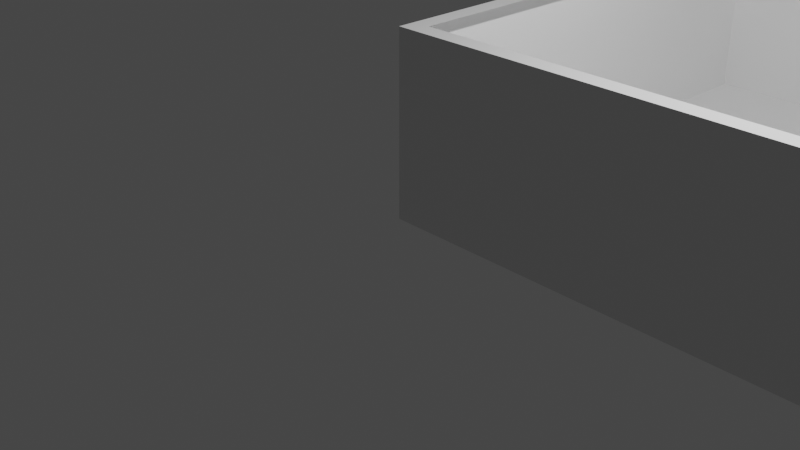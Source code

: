 # Source: house.blend  (saved by Blender 2.83.19; exported with 4.5.12 LTS)
import bpy
from mathutils import Matrix  # noqa: F401  (used for matrix-valued properties, if any)

bpy.ops.wm.read_factory_settings(use_empty=True)
scene = bpy.context.scene
scene.name = 'Scene'

# ---- collections
col_collection = bpy.data.collections.new('Collection'); scene.collection.children.link(col_collection)

# ---- materials (node trees are filled in below, after node groups)
mat_material = bpy.data.materials.new('Material')
mat_material.alpha_threshold = 0.0
mat_material.use_transparent_shadow = False
mat_material.line_color = (0.0, 0.0, 0.0, 1.0)

# ---- material node trees
mat_material.use_nodes = True; mat_material.node_tree.nodes.clear()
_N = mat_material.node_tree.nodes; _L = mat_material.node_tree.links
n0 = _N.new('ShaderNodeOutputMaterial'); n0.name = 'Material Output'; n0.location = (300, 300)
n1 = _N.new('ShaderNodeBsdfPrincipled'); n1.name = 'Principled BSDF'; n1.location = (10, 300)
n1.distribution = 'GGX'
n1.subsurface_method = 'BURLEY'
n1.inputs[2].default_value = 0.4
n1.inputs[3].default_value = 1.45
n1.inputs[27].default_value = (0.0, 0.0, 0.0, 1.0)
n1.inputs[28].default_value = 1.0
_L.new(n1.outputs[0], n0.inputs[0])
n0.is_active_output = True

# ---- world
world_world = bpy.data.worlds.new('World'); scene.world = world_world
world_world.use_nodes = True; world_world.node_tree.nodes.clear()
_N = world_world.node_tree.nodes; _L = world_world.node_tree.links
n0 = _N.new('ShaderNodeOutputWorld'); n0.name = 'World Output'; n0.location = (300, 300)
n1 = _N.new('ShaderNodeBackground'); n1.name = 'Background'; n1.location = (10, 300)
n1.inputs[0].default_value = (0.05088, 0.05088, 0.05088, 1.0)
_L.new(n1.outputs[0], n0.inputs[0])
n0.is_active_output = True
world_world.color = (0.05088, 0.05088, 0.05088)
world_world.use_sun_shadow = False
world_world.sun_shadow_jitter_overblur = 0.0

# ---- cameras
cam_camera = bpy.data.cameras.new('Camera')
cam_camera.clip_end = 100.0
cam_camera.ortho_scale = 7.314

# ---- lights
light_light = bpy.data.lights.new('Light', 'POINT')
light_light.transmission_factor = 0.0
light_light.energy = 1000.0
light_light.shadow_soft_size = 0.1
light_light.shadow_maximum_resolution = 0.006
light_light.use_absolute_resolution = True

# ---- meshes
me_cube = bpy.data.meshes.new('Cube')
me_cube.from_pydata([(5.0, 5.0, 1.0), (5.0, 5.0, -1.0), (5.0, -1.0, 1.0), (5.0, -1.0, -1.0), (-1.0, 5.0, 1.0), (-1.0, 5.0, -1.0), (-1.0, -1.0, 1.0), (-1.0, -1.0, -1.0), (4.805, -0.8046, 1.0), (-0.8046, -0.8046, 1.0), (4.805, 4.805, 1.0), (-0.8046, 4.805, 1.0), (-1.0, 5.0, 1.106), (5.0, 5.0, 1.106), (-0.8046, 4.805, 1.106), (4.805, 4.805, 1.106), (-1.0, 6.645, 1.0), (5.0, 6.645, 1.0), (-1.0, 6.645, 1.106), (5.0, 6.645, 1.106), (4.803, 5.0, -1.0), (4.803, -1.0, 1.0), (4.803, -1.0, -1.0), (4.803, 5.0, 1.0), (4.626, -0.8046, 1.0), (4.626, 4.805, 1.0), (4.803, 5.0, 1.106), (4.626, 4.805, 1.106), (4.803, 6.645, 1.0), (4.803, 6.645, 1.106), (-0.8032, 5.0, -1.0), (-0.8032, -1.0, 1.0), (-0.626, -0.8046, 1.0), (-0.8032, -1.0, -1.0), (-0.8032, 5.0, 1.0), (-0.626, 4.805, 1.0), (-0.8032, 5.0, 1.106), (-0.626, 4.805, 1.106), (-0.8032, 6.645, 1.0), (-0.8032, 6.645, 1.106), (-1.0, 6.4, 1.106), (-1.0, 6.4, 1.0), (5.0, 6.4, 1.106), (5.0, 6.4, 1.0), (4.803, 6.4, 1.0), (4.803, 6.4, 1.106), (-0.8032, 6.4, 1.106), (-0.8032, 6.4, 1.0), (4.803, 6.645, 0.6397), (5.0, 6.645, 0.6397), (5.0, 6.4, 0.6397), (4.803, 6.4, 0.6397), (4.756, 6.704, 0.4989), (5.047, 6.704, 0.4989), (5.047, 6.341, 0.4989), (4.756, 6.341, 0.4989), (4.756, 6.704, 0.05173), (5.047, 6.704, 0.05173), (5.047, 6.341, 0.05173), (4.756, 6.341, 0.05173), (4.668, 6.814, 0.001358), (5.135, 6.814, 0.001358), (5.135, 6.232, 0.001358), (4.668, 6.232, 0.001358), (4.668, 6.814, -0.982), (5.135, 6.814, -0.982), (5.135, 6.232, -0.982), (4.668, 6.232, -0.982)], [], [(25, 10, 15, 27), (33, 31, 6, 7), (7, 6, 4, 5), (20, 1, 3, 22), (1, 0, 2, 3), (20, 23, 0, 1), (21, 2, 8, 24), (4, 6, 9, 11), (2, 0, 10, 8), (36, 12, 14, 37), (4, 11, 14, 12), (41, 40, 18, 16), (10, 0, 13, 15), (38, 16, 18, 39), (45, 42, 19, 29), (42, 43, 17, 19), (47, 41, 16, 38), (43, 44, 51, 50), (46, 45, 29, 39), (17, 28, 29, 19), (13, 26, 27, 15), (31, 21, 24, 32), (30, 34, 23, 20), (30, 20, 22, 33), (3, 2, 21, 22), (35, 25, 27, 37), (11, 35, 37, 14), (5, 30, 33, 7), (5, 4, 34, 30), (6, 31, 32, 9), (40, 46, 39, 18), (44, 47, 38, 28), (28, 38, 39, 29), (26, 36, 37, 27), (22, 21, 31, 33), (23, 34, 47, 44), (12, 36, 46, 40), (36, 26, 45, 46), (0, 23, 44, 43), (34, 4, 41, 47), (13, 0, 43, 42), (26, 13, 42, 45), (4, 12, 40, 41), (50, 51, 55, 54), (28, 17, 49, 48), (17, 43, 50, 49), (44, 28, 48, 51), (55, 52, 56, 59), (49, 50, 54, 53), (51, 48, 52, 55), (48, 49, 53, 52), (56, 57, 61, 60), (52, 53, 57, 56), (54, 55, 59, 58), (53, 54, 58, 57), (62, 63, 67, 66), (58, 59, 63, 62), (57, 58, 62, 61), (59, 56, 60, 63), (66, 67, 64, 65), (61, 62, 66, 65), (63, 60, 64, 67), (60, 61, 65, 64)])
_uv = me_cube.uv_layers.new(name='UVMap')
_uv.uv.foreach_set('vector', [0.0, 0.0, 0.0, 0.0, 0.0, 0.0, 0.0, 0.0, 0.375, 0.9884, 0.625, 0.9884, 0.625, 1.0, 0.375, 1.0, 0.375, 0.0, 0.625, 0.0, 0.625, 0.25, 0.375, 0.25, 0.3629, 0.5, 0.375, 0.5, 0.375, 0.75, 0.3629, 0.75, 0.375, 0.5, 0.625, 0.5, 0.625, 0.75, 0.375, 0.75, 0.375, 0.4879, 0.625, 0.4879, 0.625, 0.5, 0.375, 0.5, 0.625, 0.7621, 0.625, 0.75, 0.625, 0.75, 0.625, 0.7621, 0.625, 0.25, 0.625, 0.0, 0.625, 0.0, 0.625, 0.25, 0.625, 0.75, 0.625, 0.5, 0.625, 0.5, 0.625, 0.75, 0.625, 0.2616, 0.625, 0.25, 0.625, 0.25, 0.625, 0.2616, 0.625, 0.25, 0.625, 0.25, 0.625, 0.25, 0.625, 0.25, 0.625, 0.25, 0.625, 0.25, 0.625, 0.25, 0.625, 0.25, 0.625, 0.5, 0.625, 0.5, 0.625, 0.5, 0.625, 0.5, 0.625, 0.2616, 0.625, 0.25, 0.625, 0.25, 0.625, 0.2616, 0.625, 0.4879, 0.625, 0.5, 0.625, 0.5, 0.625, 0.4879, 0.625, 0.5, 0.625, 0.5, 0.625, 0.5, 0.625, 0.5, 0.625, 0.2616, 0.625, 0.25, 0.625, 0.25, 0.625, 0.2616, 0.625, 0.5, 0.625, 0.4879, 0.625, 0.4879, 0.625, 0.5, 0.625, 0.2616, 0.625, 0.4879, 0.625, 0.4879, 0.625, 0.2616, 0.625, 0.5, 0.625, 0.4879, 0.625, 0.4879, 0.625, 0.5, 0.625, 0.5, 0.625, 0.4879, 0.625, 0.4879, 0.625, 0.5, 0.625, 0.9884, 0.625, 0.7621, 0.625, 0.7621, 0.625, 0.9884, 0.375, 0.2616, 0.625, 0.2616, 0.625, 0.4879, 0.375, 0.4879, 0.1366, 0.5, 0.3629, 0.5, 0.3629, 0.75, 0.1366, 0.75, 0.375, 0.75, 0.625, 0.75, 0.625, 0.7621, 0.375, 0.7621, 0.0, 0.0, 0.0, 0.0, 0.0, 0.0, 0.0, 0.0, 0.0, 0.0, 0.0, 0.0, 0.0, 0.0, 0.0, 0.0, 0.125, 0.5, 0.1366, 0.5, 0.1366, 0.75, 0.125, 0.75, 0.375, 0.25, 0.625, 0.25, 0.625, 0.2616, 0.375, 0.2616, 0.625, 1.0, 0.625, 0.9884, 0.625, 0.9884, 0.625, 1.0, 0.625, 0.25, 0.625, 0.2616, 0.625, 0.2616, 0.625, 0.25, 0.625, 0.4879, 0.625, 0.2616, 0.625, 0.2616, 0.625, 0.4879, 0.625, 0.4879, 0.625, 0.2616, 0.625, 0.2616, 0.625, 0.4879, 0.625, 0.4879, 0.625, 0.2616, 0.625, 0.2616, 0.625, 0.4879, 0.375, 0.7621, 0.625, 0.7621, 0.625, 0.9884, 0.375, 0.9884, 0.625, 0.4879, 0.625, 0.2616, 0.625, 0.2616, 0.625, 0.4879, 0.625, 0.25, 0.625, 0.2616, 0.625, 0.2616, 0.625, 0.25, 0.625, 0.2616, 0.625, 0.4879, 0.625, 0.4879, 0.625, 0.2616, 0.625, 0.5, 0.625, 0.4879, 0.625, 0.4879, 0.625, 0.5, 0.625, 0.2616, 0.625, 0.25, 0.625, 0.25, 0.625, 0.2616, 0.625, 0.5, 0.625, 0.5, 0.625, 0.5, 0.625, 0.5, 0.625, 0.4879, 0.625, 0.5, 0.625, 0.5, 0.625, 0.4879, 0.625, 0.25, 0.625, 0.25, 0.625, 0.25, 0.625, 0.25, 0.625, 0.5, 0.625, 0.4879, 0.625, 0.4879, 0.625, 0.5, 0.625, 0.4879, 0.625, 0.5, 0.625, 0.5, 0.625, 0.4879, 0.625, 0.5, 0.625, 0.5, 0.625, 0.5, 0.625, 0.5, 0.625, 0.4879, 0.625, 0.4879, 0.625, 0.4879, 0.625, 0.4879, 0.625, 0.4879, 0.625, 0.4879, 0.625, 0.4879, 0.625, 0.4879, 0.625, 0.5, 0.625, 0.5, 0.625, 0.5, 0.625, 0.5, 0.625, 0.4879, 0.625, 0.4879, 0.625, 0.4879, 0.625, 0.4879, 0.625, 0.4879, 0.625, 0.5, 0.625, 0.5, 0.625, 0.4879, 0.625, 0.4879, 0.625, 0.5, 0.625, 0.5, 0.625, 0.4879, 0.625, 0.4879, 0.625, 0.5, 0.625, 0.5, 0.625, 0.4879, 0.625, 0.5, 0.625, 0.4879, 0.625, 0.4879, 0.625, 0.5, 0.625, 0.5, 0.625, 0.5, 0.625, 0.5, 0.625, 0.5, 0.625, 0.5, 0.625, 0.4879, 0.625, 0.4879, 0.625, 0.5, 0.625, 0.5, 0.625, 0.4879, 0.625, 0.4879, 0.625, 0.5, 0.625, 0.5, 0.625, 0.5, 0.625, 0.5, 0.625, 0.5, 0.625, 0.4879, 0.625, 0.4879, 0.625, 0.4879, 0.625, 0.4879, 0.625, 0.5, 0.625, 0.4879, 0.625, 0.4879, 0.625, 0.5, 0.625, 0.5, 0.625, 0.5, 0.625, 0.5, 0.625, 0.5, 0.625, 0.4879, 0.625, 0.4879, 0.625, 0.4879, 0.625, 0.4879, 0.625, 0.4879, 0.625, 0.5, 0.625, 0.5, 0.625, 0.4879])
me_cube.materials.append(mat_material)
me_cube.use_remesh_preserve_volume = False
me_cube.use_remesh_preserve_attributes = False
me_cube.use_mirror_vertex_groups = False
me_cube.update()
me_cylinder = bpy.data.meshes.new('Cylinder')
me_cylinder.from_pydata([(0.05598, 0.8957, -0.4208), (0.05598, 0.8957, -0.1606), (0.1943, 0.882, -0.4208), (0.1943, 0.882, -0.1606), (0.3273, 0.8417, -0.4208), (0.3273, 0.8417, -0.1606), (0.4499, 0.7762, -0.4208), (0.4499, 0.7762, -0.1606), (0.5574, 0.688, -0.4208), (0.5574, 0.688, -0.1606), (0.6455, 0.5805, -0.4208), (0.6455, 0.5805, -0.1606), (0.7111, 0.4579, -0.4208), (0.7111, 0.4579, -0.1606), (0.7514, 0.3249, -0.4208), (0.7514, 0.3249, -0.1606), (0.765, -0.6896, -0.4208), (0.765, -0.6896, -0.1606), (-0.6531, -0.6896, -0.4208), (-0.6531, -0.6896, -0.1606), (-0.6394, 0.3249, -0.4208), (-0.6394, 0.3249, -0.1606), (-0.5991, 0.4579, -0.4208), (-0.5991, 0.4579, -0.1606), (-0.5336, 0.5805, -0.4208), (-0.5336, 0.5805, -0.1606), (-0.4454, 0.688, -0.4208), (-0.4454, 0.688, -0.1606), (-0.3379, 0.7762, -0.4208), (-0.3379, 0.7762, -0.1606), (-0.2154, 0.8417, -0.4208), (-0.2154, 0.8417, -0.1606), (-0.08235, 0.882, -0.4208), (-0.08235, 0.882, -0.1606), (0.05598, 0.3249, -0.4208), (0.05598, -0.6896, -0.4208), (0.05598, -0.6896, -0.1606), (0.05598, 0.3249, -0.1606)], [], [(0, 1, 3, 2), (2, 3, 5, 4), (4, 5, 7, 6), (6, 7, 9, 8), (8, 9, 11, 10), (10, 11, 13, 12), (12, 13, 15, 14), (14, 15, 17, 16), (18, 19, 21, 20), (20, 21, 23, 22), (22, 23, 25, 24), (24, 25, 27, 26), (26, 27, 29, 28), (28, 29, 31, 30), (30, 31, 33, 32), (32, 33, 1, 0), (34, 35, 18, 20), (36, 37, 21, 19), (35, 36, 19, 18), (16, 17, 36, 35), (17, 15, 37, 36), (14, 16, 35, 34), (0, 2, 4, 6, 8, 10, 12, 14, 34, 20, 22, 24, 26, 28, 30, 32), (1, 33, 31, 29, 27, 25, 23, 21, 37, 15, 13, 11, 9, 7, 5, 3)])
_uv = me_cylinder.uv_layers.new(name='UVMap')
_uv.uv.foreach_set('vector', [1.0, 0.5, 1.0, 1.0, 0.9688, 1.0, 0.9688, 0.5, 0.9688, 0.5, 0.9688, 1.0, 0.9375, 1.0, 0.9375, 0.5, 0.9375, 0.5, 0.9375, 1.0, 0.9062, 1.0, 0.9062, 0.5, 0.9062, 0.5, 0.9062, 1.0, 0.875, 1.0, 0.875, 0.5, 0.875, 0.5, 0.875, 1.0, 0.8438, 1.0, 0.8438, 0.5, 0.8438, 0.5, 0.8438, 1.0, 0.8125, 1.0, 0.8125, 0.5, 0.8125, 0.5, 0.8125, 1.0, 0.7812, 1.0, 0.7812, 0.5, 0.7812, 0.5, 0.7812, 1.0, 0.75, 1.0, 0.75, 0.5, 0.25, 0.5, 0.25, 1.0, 0.2188, 1.0, 0.2188, 0.5, 0.2188, 0.5, 0.2188, 1.0, 0.1875, 1.0, 0.1875, 0.5, 0.1875, 0.5, 0.1875, 1.0, 0.1562, 1.0, 0.1562, 0.5, 0.1562, 0.5, 0.1562, 1.0, 0.125, 1.0, 0.125, 0.5, 0.125, 0.5, 0.125, 1.0, 0.09375, 1.0, 0.09375, 0.5, 0.09375, 0.5, 0.09375, 1.0, 0.0625, 1.0, 0.0625, 0.5, 0.0625, 0.5, 0.0625, 1.0, 0.03125, 1.0, 0.03125, 0.5, 0.03125, 0.5, 0.03125, 1.0, 0.0, 1.0, 0.0, 0.5, 0.5, 0.5, 0.5, 0.5, 0.25, 0.5, 0.2188, 0.5, 0.5, 1.0, 0.5, 1.0, 0.2188, 1.0, 0.25, 1.0, 0.5, 0.5, 0.5, 1.0, 0.25, 1.0, 0.25, 0.5, 0.75, 0.5, 0.75, 1.0, 0.5, 1.0, 0.5, 0.5, 0.75, 1.0, 0.7812, 1.0, 0.5, 1.0, 0.5, 1.0, 0.7812, 0.5, 0.75, 0.5, 0.5, 0.5, 0.5, 0.5, 0.0, 0.5, 0.9688, 0.5, 0.9375, 0.5, 0.9062, 0.5, 0.875, 0.5, 0.8438, 0.5, 0.8125, 0.5, 0.7812, 0.5, 0.5, 0.5, 0.2188, 0.5, 0.1875, 0.5, 0.1562, 0.5, 0.125, 0.5, 0.09375, 0.5, 0.0625, 0.5, 0.03125, 0.5, 0.0, 1.0, 0.03125, 1.0, 0.0625, 1.0, 0.09375, 1.0, 0.125, 1.0, 0.1562, 1.0, 0.1875, 1.0, 0.2188, 1.0, 0.5, 1.0, 0.7812, 1.0, 0.8125, 1.0, 0.8438, 1.0, 0.875, 1.0, 0.9062, 1.0, 0.9375, 1.0, 0.9688, 1.0])
me_cylinder.use_remesh_fix_poles = True
me_cylinder.use_remesh_preserve_attributes = False
me_cylinder.use_mirror_vertex_groups = False
me_cylinder.update()

# ---- objects
ob_house = bpy.data.objects.new('House', me_cube)
ob_light = bpy.data.objects.new('Light', light_light)
ob_camera = bpy.data.objects.new('Camera', cam_camera)
ob_doorcutout = bpy.data.objects.new('DoorCutout', me_cylinder)

# ---- transforms, parenting, visibility, modifiers, constraints
ob_house.location = (1.0, 1.0, 1.0)
ob_house.lock_rotations_4d = False
ob_house.empty_display_type = 'ARROWS'
ob_house.lineart.crease_threshold = 0.0
ob_light.location = (4.076, 1.005, 5.904)
ob_light.rotation_euler = (0.6503, 0.05522, 1.866)
ob_light.lock_rotations_4d = False
ob_light.empty_display_type = 'ARROWS'
ob_light.color = (0.0, 0.0, 0.0, 0.0)
ob_light.lineart.crease_threshold = 0.0
ob_camera.location = (7.359, -6.926, 4.958)
ob_camera.rotation_euler = (1.109, 0.0, 0.8149)
ob_camera.lock_rotations_4d = False
ob_camera.empty_display_type = 'ARROWS'
ob_camera.color = (0.0, 0.0, 0.0, 0.0)
ob_camera.display_type = 'WIRE'
ob_camera.lineart.crease_threshold = 0.0
ob_doorcutout.location = (3.555, 5.689, 0.7748)
ob_doorcutout.rotation_euler = (1.571, -0.0, 0.0)
ob_doorcutout.lineart.crease_threshold = 0.0

# ---- collection membership
col_collection.objects.link(ob_house)
col_collection.objects.link(ob_light)
col_collection.objects.link(ob_camera)
col_collection.objects.link(ob_doorcutout)

# ---- scene / render settings (as saved in the file)
scene.camera = ob_camera
scene.frame_start = 1; scene.frame_end = 250; scene.frame_set(1)
scene.render.engine = 'BLENDER_EEVEE_NEXT'
scene.cycles.use_denoising = False
scene.cycles.samples = 128
scene.cycles.sampling_pattern = 'TABULATED_SOBOL'
scene.cycles.use_adaptive_sampling = False
scene.cycles.use_light_tree = False
scene.view_settings.view_transform = 'Filmic'
bpy.context.view_layer.update()
